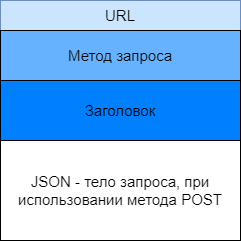

The diagram above was exported from draw.io. Its source (the exported page's mxGraphModel, read from the mxfile embedded in the PNG):
<mxGraphModel dx="1038" dy="649" grid="1" gridSize="10" guides="1" tooltips="1" connect="1" arrows="1" fold="1" page="1" pageScale="1" pageWidth="827" pageHeight="1169" math="0" shadow="0">
  <root>
    <mxCell id="0" />
    <mxCell id="1" parent="0" />
    <mxCell id="I8Tfgnc2drJjrdwZ5-9Z-7" value="" style="group" vertex="1" connectable="0" parent="1">
      <mxGeometry x="280" y="120" width="240" height="240" as="geometry" />
    </mxCell>
    <mxCell id="I8Tfgnc2drJjrdwZ5-9Z-1" value="" style="rounded=0;whiteSpace=wrap;html=1;" vertex="1" parent="I8Tfgnc2drJjrdwZ5-9Z-7">
      <mxGeometry width="240" height="240" as="geometry" />
    </mxCell>
    <mxCell id="I8Tfgnc2drJjrdwZ5-9Z-2" value="URL" style="rounded=0;whiteSpace=wrap;html=1;fillColor=#CCE5FF;strokeColor=#6c8ebf;fontSize=15;" vertex="1" parent="I8Tfgnc2drJjrdwZ5-9Z-7">
      <mxGeometry width="240" height="30" as="geometry" />
    </mxCell>
    <mxCell id="I8Tfgnc2drJjrdwZ5-9Z-3" value="Заголовок" style="rounded=0;whiteSpace=wrap;html=1;fillColor=#007FFF;fontSize=15;" vertex="1" parent="I8Tfgnc2drJjrdwZ5-9Z-7">
      <mxGeometry y="80.00000000000001" width="240" height="60" as="geometry" />
    </mxCell>
    <mxCell id="I8Tfgnc2drJjrdwZ5-9Z-4" value="JSON - тело запроса, при использовании метода POST" style="rounded=0;whiteSpace=wrap;html=1;fontSize=15;" vertex="1" parent="I8Tfgnc2drJjrdwZ5-9Z-7">
      <mxGeometry y="140" width="240" height="100" as="geometry" />
    </mxCell>
    <mxCell id="I8Tfgnc2drJjrdwZ5-9Z-5" value="Метод запроса" style="rounded=0;whiteSpace=wrap;html=1;fillColor=#66B2FF;fontSize=15;" vertex="1" parent="I8Tfgnc2drJjrdwZ5-9Z-7">
      <mxGeometry y="30" width="240" height="50" as="geometry" />
    </mxCell>
  </root>
</mxGraphModel>